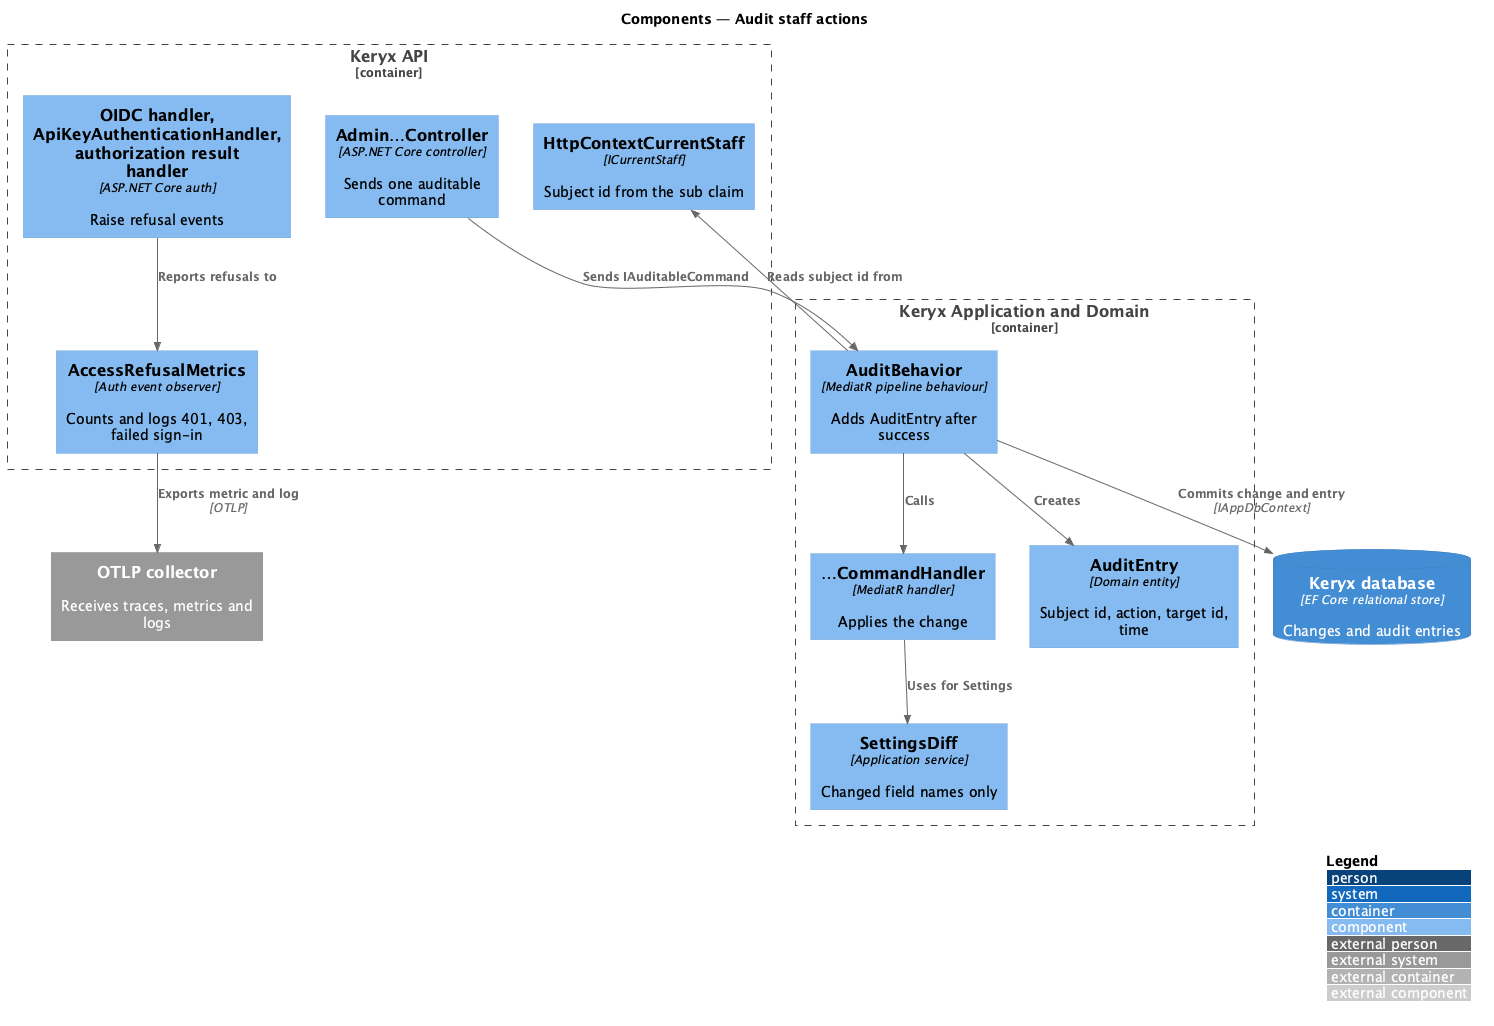

The diagram above was rendered by PlantUML. Its source (embedded in the PNG):
@startuml
!include <C4/C4_Component>
LAYOUT_WITH_LEGEND()
title Components — Audit staff actions

Container_Boundary(api, "Keryx API") {
  Component(ctrl, "Admin…Controller", "ASP.NET Core controller", "Sends one auditable command")
  Component(cur, "HttpContextCurrentStaff", "ICurrentStaff", "Subject id from the sub claim")
  Component(ref, "AccessRefusalMetrics", "Auth event observer", "Counts and logs 401, 403, failed sign-in")
  Component(authn, "OIDC handler, ApiKeyAuthenticationHandler, authorization result handler", "ASP.NET Core auth", "Raise refusal events")
}
Container_Boundary(app, "Keryx Application and Domain") {
  Component(beh, "AuditBehavior", "MediatR pipeline behaviour", "Adds AuditEntry after success")
  Component(h, "…CommandHandler", "MediatR handler", "Applies the change")
  Component(diff, "SettingsDiff", "Application service", "Changed field names only")
  Component(entry, "AuditEntry", "Domain entity", "Subject id, action, target id, time")
}
ContainerDb(db, "Keryx database", "EF Core relational store", "Changes and audit entries")
System_Ext(otel, "OTLP collector", "Receives traces, metrics and logs")

Rel(ctrl, beh, "Sends IAuditableCommand")
Rel(beh, h, "Calls")
Rel(beh, cur, "Reads subject id from")
Rel(beh, entry, "Creates")
Rel(h, diff, "Uses for Settings")
Rel(beh, db, "Commits change and entry", "IAppDbContext")
Rel(authn, ref, "Reports refusals to")
Rel(ref, otel, "Exports metric and log", "OTLP")
@enduml